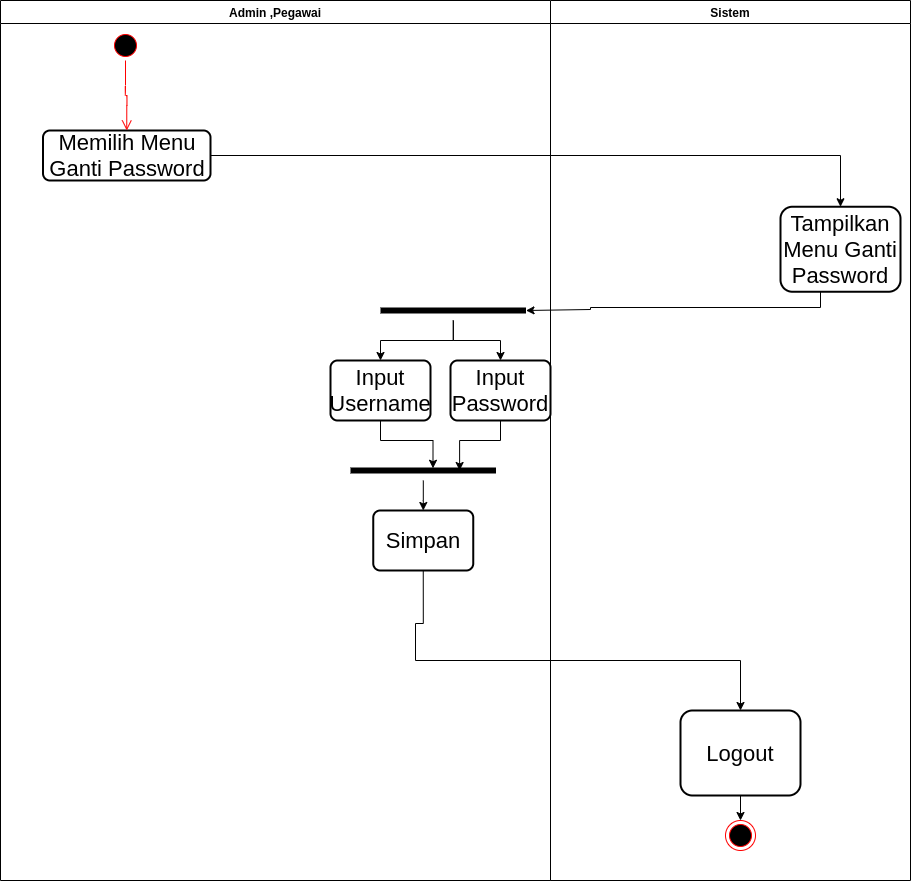

The diagram above was exported from draw.io. Its source (the exported page's mxGraphModel, read from the mxfile embedded in the PNG):
<mxGraphModel dx="796" dy="462" grid="1" gridSize="10" guides="1" tooltips="1" connect="1" arrows="1" fold="1" page="1" pageScale="1" pageWidth="827" pageHeight="1169" math="0" shadow="0">
  <root>
    <mxCell id="0" />
    <mxCell id="1" parent="0" />
    <mxCell id="1JCNtAXwTIgcMoC_0Gkh-1" value="Admin ,Pegawai" style="swimlane;fontSize=12;" parent="1" vertex="1">
      <mxGeometry x="220" y="40" width="550" height="880" as="geometry" />
    </mxCell>
    <mxCell id="1JCNtAXwTIgcMoC_0Gkh-2" value="" style="ellipse;html=1;shape=startState;fillColor=#000000;strokeColor=#ff0000;" parent="1JCNtAXwTIgcMoC_0Gkh-1" vertex="1">
      <mxGeometry x="110" y="30" width="30" height="30" as="geometry" />
    </mxCell>
    <mxCell id="1JCNtAXwTIgcMoC_0Gkh-4" value="Memilih Menu Ganti Password" style="rounded=1;whiteSpace=wrap;html=1;absoluteArcSize=1;arcSize=14;strokeWidth=2;fontSize=22;" parent="1JCNtAXwTIgcMoC_0Gkh-1" vertex="1">
      <mxGeometry x="42.5" y="130" width="167.5" height="50" as="geometry" />
    </mxCell>
    <mxCell id="1JCNtAXwTIgcMoC_0Gkh-3" value="" style="edgeStyle=orthogonalEdgeStyle;html=1;verticalAlign=bottom;endArrow=open;endSize=8;strokeColor=#ff0000;entryX=0.5;entryY=0;entryDx=0;entryDy=0;" parent="1JCNtAXwTIgcMoC_0Gkh-1" source="1JCNtAXwTIgcMoC_0Gkh-2" target="1JCNtAXwTIgcMoC_0Gkh-4" edge="1">
      <mxGeometry relative="1" as="geometry">
        <mxPoint x="125" y="120" as="targetPoint" />
      </mxGeometry>
    </mxCell>
    <mxCell id="1JCNtAXwTIgcMoC_0Gkh-45" value="Input Username" style="rounded=1;whiteSpace=wrap;html=1;absoluteArcSize=1;arcSize=14;strokeWidth=2;fontSize=22;" parent="1JCNtAXwTIgcMoC_0Gkh-1" vertex="1">
      <mxGeometry x="330" y="360" width="100" height="60" as="geometry" />
    </mxCell>
    <mxCell id="1JCNtAXwTIgcMoC_0Gkh-46" value="Input Password" style="rounded=1;whiteSpace=wrap;html=1;absoluteArcSize=1;arcSize=14;strokeWidth=2;fontSize=22;" parent="1JCNtAXwTIgcMoC_0Gkh-1" vertex="1">
      <mxGeometry x="450" y="360" width="100" height="60" as="geometry" />
    </mxCell>
    <mxCell id="1JCNtAXwTIgcMoC_0Gkh-77" value="Simpan" style="rounded=1;whiteSpace=wrap;html=1;absoluteArcSize=1;arcSize=14;strokeWidth=2;fontSize=22;" parent="1JCNtAXwTIgcMoC_0Gkh-1" vertex="1">
      <mxGeometry x="372.75" y="510" width="100" height="60" as="geometry" />
    </mxCell>
    <mxCell id="1JCNtAXwTIgcMoC_0Gkh-7" value="Sistem" style="swimlane;" parent="1" vertex="1">
      <mxGeometry x="770" y="40" width="360" height="880" as="geometry" />
    </mxCell>
    <mxCell id="1JCNtAXwTIgcMoC_0Gkh-16" value="Tampilkan Menu Ganti Password" style="rounded=1;whiteSpace=wrap;html=1;fontSize=22;strokeWidth=2;arcSize=14;" parent="1JCNtAXwTIgcMoC_0Gkh-7" vertex="1">
      <mxGeometry x="230" y="206.25" width="120" height="85" as="geometry" />
    </mxCell>
    <mxCell id="1JCNtAXwTIgcMoC_0Gkh-69" style="edgeStyle=orthogonalEdgeStyle;rounded=0;orthogonalLoop=1;jettySize=auto;html=1;entryX=0.5;entryY=0;entryDx=0;entryDy=0;fontSize=12;" parent="1JCNtAXwTIgcMoC_0Gkh-7" source="1JCNtAXwTIgcMoC_0Gkh-66" target="1JCNtAXwTIgcMoC_0Gkh-68" edge="1">
      <mxGeometry relative="1" as="geometry" />
    </mxCell>
    <mxCell id="1JCNtAXwTIgcMoC_0Gkh-66" value="Logout" style="rounded=1;whiteSpace=wrap;html=1;fontSize=22;strokeWidth=2;arcSize=14;" parent="1JCNtAXwTIgcMoC_0Gkh-7" vertex="1">
      <mxGeometry x="130" y="710" width="120" height="85" as="geometry" />
    </mxCell>
    <mxCell id="1JCNtAXwTIgcMoC_0Gkh-68" value="" style="ellipse;html=1;shape=endState;fillColor=#000000;strokeColor=#ff0000;fontSize=12;" parent="1JCNtAXwTIgcMoC_0Gkh-7" vertex="1">
      <mxGeometry x="175" y="820" width="30" height="30" as="geometry" />
    </mxCell>
    <mxCell id="1JCNtAXwTIgcMoC_0Gkh-17" value="" style="edgeStyle=orthogonalEdgeStyle;rounded=0;orthogonalLoop=1;jettySize=auto;html=1;fontSize=22;" parent="1" source="1JCNtAXwTIgcMoC_0Gkh-4" target="1JCNtAXwTIgcMoC_0Gkh-16" edge="1">
      <mxGeometry relative="1" as="geometry" />
    </mxCell>
    <mxCell id="1JCNtAXwTIgcMoC_0Gkh-43" style="edgeStyle=orthogonalEdgeStyle;rounded=0;orthogonalLoop=1;jettySize=auto;html=1;fontSize=22;" parent="1" source="1JCNtAXwTIgcMoC_0Gkh-37" target="1JCNtAXwTIgcMoC_0Gkh-45" edge="1">
      <mxGeometry relative="1" as="geometry">
        <mxPoint x="690" y="250" as="targetPoint" />
      </mxGeometry>
    </mxCell>
    <mxCell id="1JCNtAXwTIgcMoC_0Gkh-44" style="edgeStyle=orthogonalEdgeStyle;rounded=0;orthogonalLoop=1;jettySize=auto;html=1;fontSize=22;" parent="1" source="1JCNtAXwTIgcMoC_0Gkh-37" target="1JCNtAXwTIgcMoC_0Gkh-46" edge="1">
      <mxGeometry relative="1" as="geometry">
        <mxPoint x="690" y="419.9999999999999" as="targetPoint" />
      </mxGeometry>
    </mxCell>
    <mxCell id="1JCNtAXwTIgcMoC_0Gkh-37" value="" style="shape=line;html=1;strokeWidth=6;fontSize=22;rotation=0;" parent="1" vertex="1">
      <mxGeometry x="600" y="340" width="145.5" height="20" as="geometry" />
    </mxCell>
    <mxCell id="1JCNtAXwTIgcMoC_0Gkh-40" style="edgeStyle=orthogonalEdgeStyle;rounded=0;orthogonalLoop=1;jettySize=auto;html=1;fontSize=22;entryX=1;entryY=0.5;entryDx=0;entryDy=0;entryPerimeter=0;" parent="1" source="1JCNtAXwTIgcMoC_0Gkh-16" target="1JCNtAXwTIgcMoC_0Gkh-37" edge="1">
      <mxGeometry relative="1" as="geometry">
        <mxPoint x="810" y="310" as="targetPoint" />
        <Array as="points">
          <mxPoint x="1040" y="347" />
          <mxPoint x="810" y="347" />
          <mxPoint x="810" y="349" />
        </Array>
      </mxGeometry>
    </mxCell>
    <mxCell id="1JCNtAXwTIgcMoC_0Gkh-81" style="edgeStyle=orthogonalEdgeStyle;rounded=0;orthogonalLoop=1;jettySize=auto;html=1;entryX=0.5;entryY=0;entryDx=0;entryDy=0;fontSize=18;" parent="1" source="1JCNtAXwTIgcMoC_0Gkh-78" target="1JCNtAXwTIgcMoC_0Gkh-77" edge="1">
      <mxGeometry relative="1" as="geometry" />
    </mxCell>
    <mxCell id="1JCNtAXwTIgcMoC_0Gkh-78" value="" style="shape=line;html=1;strokeWidth=6;fontSize=22;rotation=0;" parent="1" vertex="1">
      <mxGeometry x="570" y="500" width="145.5" height="20" as="geometry" />
    </mxCell>
    <mxCell id="1JCNtAXwTIgcMoC_0Gkh-79" style="edgeStyle=orthogonalEdgeStyle;rounded=0;orthogonalLoop=1;jettySize=auto;html=1;entryX=0.567;entryY=0.388;entryDx=0;entryDy=0;entryPerimeter=0;fontSize=18;" parent="1" source="1JCNtAXwTIgcMoC_0Gkh-45" target="1JCNtAXwTIgcMoC_0Gkh-78" edge="1">
      <mxGeometry relative="1" as="geometry" />
    </mxCell>
    <mxCell id="1JCNtAXwTIgcMoC_0Gkh-80" style="edgeStyle=orthogonalEdgeStyle;rounded=0;orthogonalLoop=1;jettySize=auto;html=1;entryX=0.75;entryY=0.5;entryDx=0;entryDy=0;entryPerimeter=0;fontSize=18;" parent="1" source="1JCNtAXwTIgcMoC_0Gkh-46" target="1JCNtAXwTIgcMoC_0Gkh-78" edge="1">
      <mxGeometry relative="1" as="geometry" />
    </mxCell>
    <mxCell id="PiLn2e66TQ0UKCTA-mLP-1" style="edgeStyle=orthogonalEdgeStyle;rounded=0;orthogonalLoop=1;jettySize=auto;html=1;fontSize=18;exitX=0.5;exitY=1;exitDx=0;exitDy=0;entryX=0.5;entryY=0;entryDx=0;entryDy=0;" parent="1" source="1JCNtAXwTIgcMoC_0Gkh-77" target="1JCNtAXwTIgcMoC_0Gkh-66" edge="1">
      <mxGeometry relative="1" as="geometry">
        <mxPoint x="639.9665" y="663" as="sourcePoint" />
        <mxPoint x="840" y="700" as="targetPoint" />
        <Array as="points">
          <mxPoint x="643" y="663" />
          <mxPoint x="635" y="663" />
          <mxPoint x="635" y="700" />
          <mxPoint x="960" y="700" />
        </Array>
      </mxGeometry>
    </mxCell>
  </root>
</mxGraphModel>